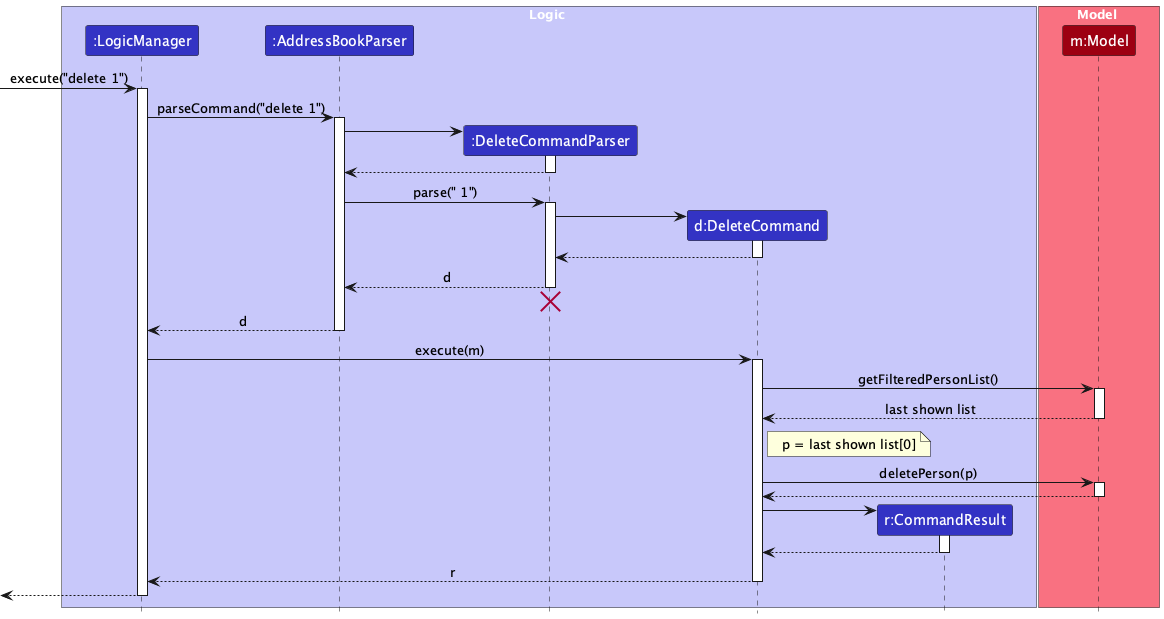

The diagram above was rendered by PlantUML. Its source (embedded in the PNG):
@startuml
!include style.puml
skinparam ArrowFontStyle plain

box Logic LOGIC_COLOR_T1
participant ":LogicManager" as LogicManager LOGIC_COLOR
participant ":AddressBookParser" as AddressBookParser LOGIC_COLOR
participant ":DeleteCommandParser" as DeleteCommandParser LOGIC_COLOR
participant "d:DeleteCommand" as DeleteCommand LOGIC_COLOR
participant "r:CommandResult" as CommandResult LOGIC_COLOR
end box

box Model MODEL_COLOR_T1
participant "m:Model" as Model MODEL_COLOR
end box

[-> LogicManager : execute("delete 1")
activate LogicManager

LogicManager -> AddressBookParser : parseCommand("delete 1")
activate AddressBookParser

create DeleteCommandParser
AddressBookParser -> DeleteCommandParser
activate DeleteCommandParser

DeleteCommandParser --> AddressBookParser
deactivate DeleteCommandParser

AddressBookParser -> DeleteCommandParser : parse(" 1")
activate DeleteCommandParser

create DeleteCommand
DeleteCommandParser -> DeleteCommand
activate DeleteCommand

DeleteCommand --> DeleteCommandParser :
deactivate DeleteCommand

DeleteCommandParser --> AddressBookParser : d
deactivate DeleteCommandParser
'Hidden arrow to position the destroy marker below the end of the activation bar.
DeleteCommandParser -[hidden]-> AddressBookParser
destroy DeleteCommandParser

AddressBookParser --> LogicManager : d
deactivate AddressBookParser

LogicManager -> DeleteCommand : execute(m)
activate DeleteCommand

DeleteCommand -> Model : getFilteredPersonList()
activate Model

Model --> DeleteCommand : last shown list
deactivate Model

note right of DeleteCommand : p = last shown list[0]

DeleteCommand -> Model : deletePerson(p)
activate Model

Model --> DeleteCommand
deactivate Model

create CommandResult
DeleteCommand -> CommandResult
activate CommandResult

CommandResult --> DeleteCommand
deactivate CommandResult

DeleteCommand --> LogicManager : r
deactivate DeleteCommand

[<--LogicManager
deactivate LogicManager
@enduml